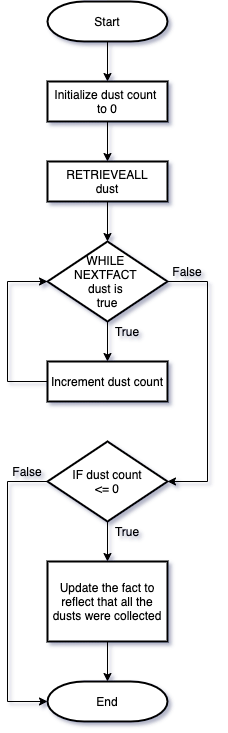

The diagram above was exported from draw.io. Its source (the exported page's mxGraphModel, read from the mxfile embedded in the PNG):
<mxGraphModel dx="1351" dy="630" grid="1" gridSize="10" guides="1" tooltips="1" connect="1" arrows="1" fold="1" page="1" pageScale="1" pageWidth="827" pageHeight="1169" math="0" shadow="0">
  <root>
    <mxCell id="WIyWlLk6GJQsqaUBKTNV-0" />
    <mxCell id="WIyWlLk6GJQsqaUBKTNV-1" parent="WIyWlLk6GJQsqaUBKTNV-0" />
    <mxCell id="ap4rOlLOFC4eSMy1x0Ht-2" value="" style="edgeStyle=orthogonalEdgeStyle;rounded=0;orthogonalLoop=1;jettySize=auto;html=1;" edge="1" parent="WIyWlLk6GJQsqaUBKTNV-1" source="ap4rOlLOFC4eSMy1x0Ht-0" target="ap4rOlLOFC4eSMy1x0Ht-1">
      <mxGeometry relative="1" as="geometry" />
    </mxCell>
    <mxCell id="ap4rOlLOFC4eSMy1x0Ht-0" value="Start" style="strokeWidth=2;html=1;shape=mxgraph.flowchart.terminator;whiteSpace=wrap;" vertex="1" parent="WIyWlLk6GJQsqaUBKTNV-1">
      <mxGeometry x="360" y="40" width="120" height="40" as="geometry" />
    </mxCell>
    <mxCell id="ap4rOlLOFC4eSMy1x0Ht-6" value="" style="edgeStyle=orthogonalEdgeStyle;rounded=0;orthogonalLoop=1;jettySize=auto;html=1;" edge="1" parent="WIyWlLk6GJQsqaUBKTNV-1" source="ap4rOlLOFC4eSMy1x0Ht-1" target="ap4rOlLOFC4eSMy1x0Ht-5">
      <mxGeometry relative="1" as="geometry" />
    </mxCell>
    <mxCell id="ap4rOlLOFC4eSMy1x0Ht-1" value="Initialize dust count &lt;br&gt;to 0" style="whiteSpace=wrap;html=1;strokeWidth=2;" vertex="1" parent="WIyWlLk6GJQsqaUBKTNV-1">
      <mxGeometry x="360" y="120" width="120" height="40" as="geometry" />
    </mxCell>
    <mxCell id="ap4rOlLOFC4eSMy1x0Ht-8" value="" style="edgeStyle=orthogonalEdgeStyle;rounded=0;orthogonalLoop=1;jettySize=auto;html=1;" edge="1" parent="WIyWlLk6GJQsqaUBKTNV-1" source="ap4rOlLOFC4eSMy1x0Ht-5" target="ap4rOlLOFC4eSMy1x0Ht-7">
      <mxGeometry relative="1" as="geometry" />
    </mxCell>
    <mxCell id="ap4rOlLOFC4eSMy1x0Ht-5" value="RETRIEVEALL&lt;br&gt;dust" style="whiteSpace=wrap;html=1;strokeWidth=2;" vertex="1" parent="WIyWlLk6GJQsqaUBKTNV-1">
      <mxGeometry x="360" y="200" width="120" height="40" as="geometry" />
    </mxCell>
    <mxCell id="ap4rOlLOFC4eSMy1x0Ht-10" value="" style="edgeStyle=orthogonalEdgeStyle;rounded=0;orthogonalLoop=1;jettySize=auto;html=1;" edge="1" parent="WIyWlLk6GJQsqaUBKTNV-1" source="ap4rOlLOFC4eSMy1x0Ht-7" target="ap4rOlLOFC4eSMy1x0Ht-9">
      <mxGeometry relative="1" as="geometry" />
    </mxCell>
    <mxCell id="ap4rOlLOFC4eSMy1x0Ht-15" style="edgeStyle=orthogonalEdgeStyle;rounded=0;orthogonalLoop=1;jettySize=auto;html=1;entryX=1;entryY=0.5;entryDx=0;entryDy=0;" edge="1" parent="WIyWlLk6GJQsqaUBKTNV-1" source="ap4rOlLOFC4eSMy1x0Ht-7" target="ap4rOlLOFC4eSMy1x0Ht-11">
      <mxGeometry relative="1" as="geometry">
        <Array as="points">
          <mxPoint x="520" y="320" />
          <mxPoint x="520" y="520" />
        </Array>
      </mxGeometry>
    </mxCell>
    <mxCell id="ap4rOlLOFC4eSMy1x0Ht-7" value="&lt;span&gt;WHILE&amp;nbsp;&lt;/span&gt;&lt;br&gt;&lt;span&gt;NEXTFACT&amp;nbsp;&lt;/span&gt;&lt;br&gt;&lt;span&gt;dust is&amp;nbsp;&lt;/span&gt;&lt;br&gt;&lt;span&gt;true&lt;/span&gt;" style="rhombus;whiteSpace=wrap;html=1;strokeWidth=2;" vertex="1" parent="WIyWlLk6GJQsqaUBKTNV-1">
      <mxGeometry x="360" y="280" width="120" height="80" as="geometry" />
    </mxCell>
    <mxCell id="ap4rOlLOFC4eSMy1x0Ht-13" style="edgeStyle=orthogonalEdgeStyle;rounded=0;orthogonalLoop=1;jettySize=auto;html=1;entryX=0;entryY=0.5;entryDx=0;entryDy=0;" edge="1" parent="WIyWlLk6GJQsqaUBKTNV-1" source="ap4rOlLOFC4eSMy1x0Ht-9" target="ap4rOlLOFC4eSMy1x0Ht-7">
      <mxGeometry relative="1" as="geometry">
        <Array as="points">
          <mxPoint x="320" y="420" />
          <mxPoint x="320" y="320" />
        </Array>
      </mxGeometry>
    </mxCell>
    <mxCell id="ap4rOlLOFC4eSMy1x0Ht-9" value="Increment dust count" style="whiteSpace=wrap;html=1;strokeWidth=2;" vertex="1" parent="WIyWlLk6GJQsqaUBKTNV-1">
      <mxGeometry x="360" y="400" width="120" height="40" as="geometry" />
    </mxCell>
    <mxCell id="ap4rOlLOFC4eSMy1x0Ht-18" value="" style="edgeStyle=orthogonalEdgeStyle;rounded=0;orthogonalLoop=1;jettySize=auto;html=1;" edge="1" parent="WIyWlLk6GJQsqaUBKTNV-1" source="ap4rOlLOFC4eSMy1x0Ht-11" target="ap4rOlLOFC4eSMy1x0Ht-17">
      <mxGeometry relative="1" as="geometry" />
    </mxCell>
    <mxCell id="ap4rOlLOFC4eSMy1x0Ht-25" style="edgeStyle=orthogonalEdgeStyle;rounded=0;orthogonalLoop=1;jettySize=auto;html=1;entryX=0;entryY=0.5;entryDx=0;entryDy=0;entryPerimeter=0;" edge="1" parent="WIyWlLk6GJQsqaUBKTNV-1" source="ap4rOlLOFC4eSMy1x0Ht-11" target="ap4rOlLOFC4eSMy1x0Ht-20">
      <mxGeometry relative="1" as="geometry">
        <Array as="points">
          <mxPoint x="320" y="520" />
          <mxPoint x="320" y="740" />
        </Array>
      </mxGeometry>
    </mxCell>
    <mxCell id="ap4rOlLOFC4eSMy1x0Ht-11" value="IF dust count&lt;br&gt;&amp;lt;= 0" style="rhombus;whiteSpace=wrap;html=1;strokeWidth=2;" vertex="1" parent="WIyWlLk6GJQsqaUBKTNV-1">
      <mxGeometry x="360" y="480" width="120" height="80" as="geometry" />
    </mxCell>
    <mxCell id="ap4rOlLOFC4eSMy1x0Ht-14" value="True" style="text;html=1;strokeColor=none;fillColor=none;align=center;verticalAlign=middle;whiteSpace=wrap;rounded=0;" vertex="1" parent="WIyWlLk6GJQsqaUBKTNV-1">
      <mxGeometry x="420" y="360" width="40" height="20" as="geometry" />
    </mxCell>
    <mxCell id="ap4rOlLOFC4eSMy1x0Ht-16" value="False" style="text;html=1;strokeColor=none;fillColor=none;align=center;verticalAlign=middle;whiteSpace=wrap;rounded=0;" vertex="1" parent="WIyWlLk6GJQsqaUBKTNV-1">
      <mxGeometry x="480" y="300" width="40" height="20" as="geometry" />
    </mxCell>
    <mxCell id="ap4rOlLOFC4eSMy1x0Ht-21" value="" style="edgeStyle=orthogonalEdgeStyle;rounded=0;orthogonalLoop=1;jettySize=auto;html=1;" edge="1" parent="WIyWlLk6GJQsqaUBKTNV-1" source="ap4rOlLOFC4eSMy1x0Ht-17" target="ap4rOlLOFC4eSMy1x0Ht-20">
      <mxGeometry relative="1" as="geometry" />
    </mxCell>
    <mxCell id="ap4rOlLOFC4eSMy1x0Ht-17" value="Update the fact to reflect that all the dusts were collected" style="whiteSpace=wrap;html=1;strokeWidth=2;" vertex="1" parent="WIyWlLk6GJQsqaUBKTNV-1">
      <mxGeometry x="360" y="600" width="120" height="80" as="geometry" />
    </mxCell>
    <mxCell id="ap4rOlLOFC4eSMy1x0Ht-20" value="End" style="strokeWidth=2;html=1;shape=mxgraph.flowchart.terminator;whiteSpace=wrap;" vertex="1" parent="WIyWlLk6GJQsqaUBKTNV-1">
      <mxGeometry x="360" y="720" width="120" height="40" as="geometry" />
    </mxCell>
    <mxCell id="ap4rOlLOFC4eSMy1x0Ht-22" value="True" style="text;html=1;strokeColor=none;fillColor=none;align=center;verticalAlign=middle;whiteSpace=wrap;rounded=0;" vertex="1" parent="WIyWlLk6GJQsqaUBKTNV-1">
      <mxGeometry x="420" y="560" width="40" height="20" as="geometry" />
    </mxCell>
    <mxCell id="ap4rOlLOFC4eSMy1x0Ht-26" value="False" style="text;html=1;strokeColor=none;fillColor=none;align=center;verticalAlign=middle;whiteSpace=wrap;rounded=0;" vertex="1" parent="WIyWlLk6GJQsqaUBKTNV-1">
      <mxGeometry x="320" y="500" width="40" height="20" as="geometry" />
    </mxCell>
  </root>
</mxGraphModel>